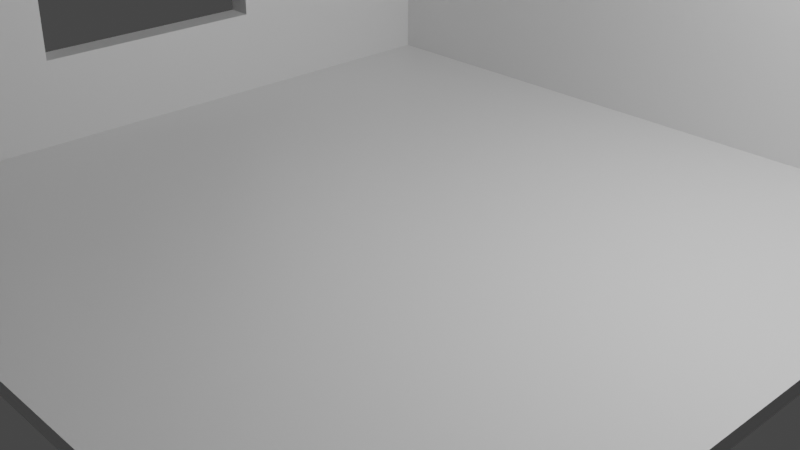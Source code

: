 # Source: ModelCouchnRoom.blend  (saved by Blender 2.93.21; exported with 4.5.12 LTS)
import bpy
from mathutils import Matrix  # noqa: F401  (used for matrix-valued properties, if any)

bpy.ops.wm.read_factory_settings(use_empty=True)
scene = bpy.context.scene
scene.name = 'Scene'

# ---- collections
col_collection = bpy.data.collections.new('Collection'); scene.collection.children.link(col_collection)

# ---- materials (node trees are filled in below, after node groups)
mat_material = bpy.data.materials.new('Material')
mat_material.alpha_threshold = 0.0
mat_material.use_transparent_shadow = False
mat_material.line_color = (0.0, 0.0, 0.0, 1.0)

# ---- material node trees
mat_material.use_nodes = True; mat_material.node_tree.nodes.clear()
_N = mat_material.node_tree.nodes; _L = mat_material.node_tree.links
n0 = _N.new('ShaderNodeOutputMaterial'); n0.name = 'Material Output'; n0.location = (300, 300)
n1 = _N.new('ShaderNodeBsdfPrincipled'); n1.name = 'Principled BSDF'; n1.location = (10, 300)
n1.distribution = 'GGX'
n1.subsurface_method = 'BURLEY'
n1.inputs[2].default_value = 0.4
n1.inputs[3].default_value = 1.45
n1.inputs[27].default_value = (0.0, 0.0, 0.0, 1.0)
n1.inputs[28].default_value = 1.0
_L.new(n1.outputs[0], n0.inputs[0])
n0.is_active_output = True

# ---- world
world_world = bpy.data.worlds.new('World'); scene.world = world_world
world_world.use_nodes = True; world_world.node_tree.nodes.clear()
_N = world_world.node_tree.nodes; _L = world_world.node_tree.links
n0 = _N.new('ShaderNodeOutputWorld'); n0.name = 'World Output'; n0.location = (300, 300)
n1 = _N.new('ShaderNodeBackground'); n1.name = 'Background'; n1.location = (10, 300)
n1.inputs[0].default_value = (0.05088, 0.05088, 0.05088, 1.0)
_L.new(n1.outputs[0], n0.inputs[0])
n0.is_active_output = True
world_world.color = (0.05088, 0.05088, 0.05088)
world_world.use_sun_shadow = False
world_world.sun_shadow_jitter_overblur = 0.0

# ---- cameras
cam_camera = bpy.data.cameras.new('Camera')
cam_camera.clip_end = 100.0
cam_camera.ortho_scale = 7.314

# ---- lights
light_light = bpy.data.lights.new('Light', 'POINT')
light_light.transmission_factor = 0.0
light_light.energy = 1000.0
light_light.shadow_soft_size = 0.1
light_light.shadow_maximum_resolution = 0.006
light_light.use_absolute_resolution = True

# ---- meshes
me_cube = bpy.data.meshes.new('Cube')
me_cube.from_pydata([(1.0, 1.0, 1.0), (1.0, 1.0, -1.0), (1.0, -1.0, 1.0), (1.0, -1.0, -1.0), (-1.0, 1.0, 1.0), (-1.0, 1.0, -1.0), (-1.0, -1.0, 1.0), (-1.0, -1.0, -1.0), (-0.9311, 1.0, -1.0), (-0.9311, -1.0, 1.0), (-0.9311, -1.0, -1.0), (-0.9311, 1.0, 1.0), (-1.0, 0.9174, -1.0), (1.0, 0.9174, 1.0), (-1.0, 0.9174, 1.0), (1.0, 0.9174, -1.0), (-0.9311, 0.9174, -1.0), (-0.9311, 0.9174, 1.0), (-0.9311, -1.0, 60.59), (-1.0, -1.0, 60.59), (-1.0, 0.9174, 60.59), (-1.0, 1.0, 60.59), (-0.9311, 1.0, 60.59), (1.0, 1.0, 60.59), (-0.9311, 0.9174, 60.59), (1.0, 0.9174, 60.59), (-1.0, 0.258, -1.0), (-1.0, -0.3811, -1.0), (1.0, 0.258, 1.0), (1.0, -0.3811, 1.0), (-0.9311, 0.258, -1.0), (-0.9311, -0.3811, -1.0), (-0.9311, 0.258, 1.0), (-0.9311, -0.3811, 1.0), (-1.0, -0.3811, 1.0), (-1.0, 0.258, 1.0), (1.0, -0.3811, -1.0), (1.0, 0.258, -1.0), (-0.9311, 0.258, 60.59), (-0.9311, -0.3811, 60.59), (-1.0, -0.3811, 60.59), (-1.0, 0.258, 60.59), (-1.0, -1.0, 13.19), (-0.9311, -1.0, 13.19), (1.0, 0.9174, 13.19), (-0.9311, 0.9174, 13.19), (-1.0, 1.0, 13.19), (-0.9311, 1.0, 13.19), (-1.0, 0.9174, 13.19), (1.0, 1.0, 13.19), (-0.9311, -0.3811, 13.19), (-0.9311, 0.258, 13.19), (-1.0, 0.258, 13.19), (-1.0, -0.3811, 13.19), (-0.9311, -1.0, 48.5), (1.0, 0.9174, 48.5), (-1.0, 1.0, 48.5), (1.0, 1.0, 48.5), (-0.9311, -0.3811, 48.5), (-0.9311, 0.258, 48.5), (-1.0, 0.258, 48.5), (-1.0, -0.3811, 48.5), (-1.0, -1.0, 48.5), (-0.9311, 0.9174, 48.5), (-0.9311, 1.0, 48.5), (-1.0, 0.9174, 48.5)], [], [(64, 56, 21, 22), (10, 9, 6, 7), (12, 14, 4, 5), (31, 36, 3, 10), (36, 29, 2, 3), (8, 11, 0, 1), (5, 4, 11, 8), (27, 31, 10, 7), (3, 2, 9, 10), (29, 33, 9, 2), (63, 55, 25, 24), (5, 8, 16, 12), (1, 0, 13, 15), (8, 1, 15, 16), (26, 35, 14, 12), (62, 54, 18, 19), (39, 40, 19, 18), (23, 22, 24, 25), (22, 21, 20, 24), (61, 62, 19, 40), (56, 65, 20, 21), (55, 57, 23, 25), (57, 64, 22, 23), (59, 63, 24, 38), (54, 58, 39, 18), (58, 59, 38, 39), (65, 60, 41, 20), (60, 61, 40, 41), (24, 20, 41, 38), (38, 41, 40, 39), (7, 6, 34, 27), (27, 34, 35, 26), (13, 17, 32, 28), (28, 32, 33, 29), (12, 16, 30, 26), (26, 30, 31, 27), (15, 13, 28, 37), (37, 28, 29, 36), (16, 15, 37, 30), (30, 37, 36, 31), (35, 34, 53, 52), (14, 35, 52, 48), (33, 32, 51, 50), (9, 33, 50, 43), (32, 17, 45, 51), (0, 11, 47, 49), (13, 0, 49, 44), (4, 14, 48, 46), (34, 6, 42, 53), (6, 9, 43, 42), (17, 13, 44, 45), (11, 4, 46, 47), (51, 59, 60, 52), (48, 52, 60, 65), (59, 58, 61, 60), (43, 50, 58, 54), (51, 45, 63, 59), (49, 47, 64, 57), (44, 49, 57, 55), (46, 48, 65, 56), (53, 42, 62, 61), (42, 43, 54, 62), (45, 44, 55, 63), (47, 46, 56, 64), (58, 50, 53, 61), (50, 51, 52, 53)])
_uv = me_cube.uv_layers.new(name='UVMap')
_uv.uv.foreach_set('vector', [0.625, 0.2586, 0.625, 0.25, 0.625, 0.25, 0.625, 0.2586, 0.375, 0.9914, 0.625, 0.9914, 0.625, 1.0, 0.375, 1.0, 0.375, 0.2397, 0.625, 0.2397, 0.625, 0.25, 0.375, 0.25, 0.1336, 0.6726, 0.375, 0.6726, 0.375, 0.75, 0.1336, 0.75, 0.375, 0.6726, 0.625, 0.6726, 0.625, 0.75, 0.375, 0.75, 0.375, 0.2586, 0.625, 0.2586, 0.625, 0.5, 0.375, 0.5, 0.375, 0.25, 0.625, 0.25, 0.625, 0.2586, 0.375, 0.2586, 0.125, 0.6726, 0.1336, 0.6726, 0.1336, 0.75, 0.125, 0.75, 0.375, 0.75, 0.625, 0.75, 0.625, 0.9914, 0.375, 0.9914, 0.625, 0.6726, 0.8664, 0.6726, 0.8664, 0.75, 0.625, 0.75, 0.8664, 0.5103, 0.625, 0.5103, 0.625, 0.5103, 0.8664, 0.5103, 0.125, 0.5, 0.1336, 0.5, 0.1336, 0.5103, 0.125, 0.5103, 0.375, 0.5, 0.625, 0.5, 0.625, 0.5103, 0.375, 0.5103, 0.1336, 0.5, 0.375, 0.5, 0.375, 0.5103, 0.1336, 0.5103, 0.375, 0.1573, 0.625, 0.1573, 0.625, 0.2397, 0.375, 0.2397, 0.625, 1.0, 0.625, 0.9914, 0.625, 0.9914, 0.625, 1.0, 0.8664, 0.6726, 0.875, 0.6726, 0.875, 0.75, 0.8664, 0.75, 0.625, 0.5, 0.8664, 0.5, 0.8664, 0.5103, 0.625, 0.5103, 0.8664, 0.5, 0.875, 0.5, 0.875, 0.5103, 0.8664, 0.5103, 0.625, 0.07736, 0.625, 0.0, 0.625, 0.0, 0.625, 0.07736, 0.625, 0.25, 0.625, 0.2397, 0.625, 0.2397, 0.625, 0.25, 0.625, 0.5103, 0.625, 0.5, 0.625, 0.5, 0.625, 0.5103, 0.625, 0.5, 0.625, 0.2586, 0.625, 0.2586, 0.625, 0.5, 0.8664, 0.5927, 0.8664, 0.5103, 0.8664, 0.5103, 0.8664, 0.5927, 0.8664, 0.75, 0.8664, 0.6726, 0.8664, 0.6726, 0.8664, 0.75, 0.8664, 0.6726, 0.8664, 0.5927, 0.8664, 0.5927, 0.8664, 0.6726, 0.625, 0.2397, 0.625, 0.1573, 0.625, 0.1573, 0.625, 0.2397, 0.625, 0.1573, 0.625, 0.07736, 0.625, 0.07736, 0.625, 0.1573, 0.8664, 0.5103, 0.875, 0.5103, 0.875, 0.5927, 0.8664, 0.5927, 0.8664, 0.5927, 0.875, 0.5927, 0.875, 0.6726, 0.8664, 0.6726, 0.375, 0.0, 0.625, 0.0, 0.625, 0.07736, 0.375, 0.07736, 0.375, 0.07736, 0.625, 0.07736, 0.625, 0.1573, 0.375, 0.1573, 0.625, 0.5103, 0.8664, 0.5103, 0.8664, 0.5927, 0.625, 0.5927, 0.625, 0.5927, 0.8664, 0.5927, 0.8664, 0.6726, 0.625, 0.6726, 0.125, 0.5103, 0.1336, 0.5103, 0.1336, 0.5927, 0.125, 0.5927, 0.125, 0.5927, 0.1336, 0.5927, 0.1336, 0.6726, 0.125, 0.6726, 0.375, 0.5103, 0.625, 0.5103, 0.625, 0.5927, 0.375, 0.5927, 0.375, 0.5927, 0.625, 0.5927, 0.625, 0.6726, 0.375, 0.6726, 0.1336, 0.5103, 0.375, 0.5103, 0.375, 0.5927, 0.1336, 0.5927, 0.1336, 0.5927, 0.375, 0.5927, 0.375, 0.6726, 0.1336, 0.6726, 0.625, 0.1573, 0.625, 0.07736, 0.625, 0.07736, 0.625, 0.1573, 0.625, 0.2397, 0.625, 0.1573, 0.625, 0.1573, 0.625, 0.2397, 0.8664, 0.6726, 0.8664, 0.5927, 0.8664, 0.5927, 0.8664, 0.6726, 0.8664, 0.75, 0.8664, 0.6726, 0.8664, 0.6726, 0.8664, 0.75, 0.8664, 0.5927, 0.8664, 0.5103, 0.8664, 0.5103, 0.8664, 0.5927, 0.625, 0.5, 0.625, 0.2586, 0.625, 0.2586, 0.625, 0.5, 0.625, 0.5103, 0.625, 0.5, 0.625, 0.5, 0.625, 0.5103, 0.625, 0.25, 0.625, 0.2397, 0.625, 0.2397, 0.625, 0.25, 0.625, 0.07736, 0.625, 0.0, 0.625, 0.0, 0.625, 0.07736, 0.625, 1.0, 0.625, 0.9914, 0.625, 0.9914, 0.625, 1.0, 0.8664, 0.5103, 0.625, 0.5103, 0.625, 0.5103, 0.8664, 0.5103, 0.625, 0.2586, 0.625, 0.25, 0.625, 0.25, 0.625, 0.2586, 0.8664, 0.5927, 0.8664, 0.5927, 0.625, 0.1573, 0.625, 0.1573, 0.625, 0.2397, 0.625, 0.1573, 0.625, 0.1573, 0.625, 0.2397, 0.8664, 0.5927, 0.8664, 0.6726, 0.625, 0.07736, 0.625, 0.1573, 0.8664, 0.75, 0.8664, 0.6726, 0.8664, 0.6726, 0.8664, 0.75, 0.8664, 0.5927, 0.8664, 0.5103, 0.8664, 0.5103, 0.8664, 0.5927, 0.625, 0.5, 0.625, 0.2586, 0.625, 0.2586, 0.625, 0.5, 0.625, 0.5103, 0.625, 0.5, 0.625, 0.5, 0.625, 0.5103, 0.625, 0.25, 0.625, 0.2397, 0.625, 0.2397, 0.625, 0.25, 0.625, 0.07736, 0.625, 0.0, 0.625, 0.0, 0.625, 0.07736, 0.625, 1.0, 0.625, 0.9914, 0.625, 0.9914, 0.625, 1.0, 0.8664, 0.5103, 0.625, 0.5103, 0.625, 0.5103, 0.8664, 0.5103, 0.625, 0.2586, 0.625, 0.25, 0.625, 0.25, 0.625, 0.2586, 0.8664, 0.6726, 0.8664, 0.6726, 0.625, 0.07736, 0.625, 0.07736, 0.8664, 0.6726, 0.8664, 0.5927, 0.625, 0.1573, 0.625, 0.07736])
me_cube.materials.append(mat_material)
me_cube.use_remesh_preserve_volume = False
me_cube.use_remesh_preserve_attributes = False
me_cube.use_mirror_vertex_groups = False
me_cube.update()

# ---- objects
ob_cube = bpy.data.objects.new('Cube', me_cube)
ob_light = bpy.data.objects.new('Light', light_light)
ob_camera = bpy.data.objects.new('Camera', cam_camera)

# ---- transforms, parenting, visibility, modifiers, constraints
ob_cube.location = (0.0, 0.0, 0.0)
ob_cube.scale = (4.286, 4.286, 0.082)
ob_cube.lock_rotations_4d = False
ob_cube.empty_display_type = 'ARROWS'
ob_cube.lineart.crease_threshold = 0.0
ob_light.location = (4.076, 1.005, 5.904)
ob_light.rotation_euler = (0.6503, 0.05522, 1.866)
ob_light.lock_rotations_4d = False
ob_light.empty_display_type = 'ARROWS'
ob_light.color = (0.0, 0.0, 0.0, 0.0)
ob_light.lineart.crease_threshold = 0.0
ob_camera.location = (7.359, -6.926, 4.958)
ob_camera.rotation_euler = (1.109, 0.0, 0.8149)
ob_camera.lock_rotations_4d = False
ob_camera.empty_display_type = 'ARROWS'
ob_camera.color = (0.0, 0.0, 0.0, 0.0)
ob_camera.display_type = 'WIRE'
ob_camera.lineart.crease_threshold = 0.0

# ---- collection membership
col_collection.objects.link(ob_cube)
col_collection.objects.link(ob_light)
col_collection.objects.link(ob_camera)

# ---- scene / render settings (as saved in the file)
scene.camera = ob_camera
scene.frame_start = 1; scene.frame_end = 250; scene.frame_set(1)
scene.render.engine = 'BLENDER_EEVEE_NEXT'
scene.cycles.use_denoising = False
scene.cycles.samples = 128
scene.cycles.sampling_pattern = 'TABULATED_SOBOL'
scene.cycles.use_adaptive_sampling = False
scene.cycles.use_light_tree = False
scene.view_settings.view_transform = 'Filmic'
bpy.context.view_layer.update()
